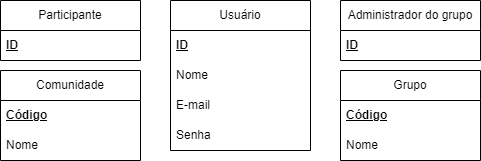

The diagram above was exported from draw.io. Its source (the exported page's mxGraphModel, read from the mxfile embedded in the PNG):
<mxGraphModel dx="1114" dy="559" grid="1" gridSize="10" guides="1" tooltips="1" connect="1" arrows="1" fold="1" page="1" pageScale="1" pageWidth="827" pageHeight="1169" math="0" shadow="0">
  <root>
    <mxCell id="0" />
    <mxCell id="1" parent="0" />
    <mxCell id="ZkrFLuvWfzBB3_xmMdTH-1" value="Usuário" style="swimlane;fontStyle=0;childLayout=stackLayout;horizontal=1;startSize=30;horizontalStack=0;resizeParent=1;resizeParentMax=0;resizeLast=0;collapsible=1;marginBottom=0;whiteSpace=wrap;html=1;" parent="1" vertex="1">
      <mxGeometry x="344" y="505" width="140" height="150" as="geometry">
        <mxRectangle x="120" y="80" width="80" height="30" as="alternateBounds" />
      </mxGeometry>
    </mxCell>
    <mxCell id="ZkrFLuvWfzBB3_xmMdTH-2" value="&lt;u&gt;&lt;b&gt;ID&lt;/b&gt;&lt;/u&gt;" style="text;strokeColor=none;fillColor=none;align=left;verticalAlign=middle;spacingLeft=4;spacingRight=4;overflow=hidden;points=[[0,0.5],[1,0.5]];portConstraint=eastwest;rotatable=0;whiteSpace=wrap;html=1;" parent="ZkrFLuvWfzBB3_xmMdTH-1" vertex="1">
      <mxGeometry y="30" width="140" height="30" as="geometry" />
    </mxCell>
    <mxCell id="ZkrFLuvWfzBB3_xmMdTH-3" value="Nome" style="text;strokeColor=none;fillColor=none;align=left;verticalAlign=middle;spacingLeft=4;spacingRight=4;overflow=hidden;points=[[0,0.5],[1,0.5]];portConstraint=eastwest;rotatable=0;whiteSpace=wrap;html=1;" parent="ZkrFLuvWfzBB3_xmMdTH-1" vertex="1">
      <mxGeometry y="60" width="140" height="30" as="geometry" />
    </mxCell>
    <mxCell id="ZkrFLuvWfzBB3_xmMdTH-4" value="E-mail" style="text;strokeColor=none;fillColor=none;align=left;verticalAlign=middle;spacingLeft=4;spacingRight=4;overflow=hidden;points=[[0,0.5],[1,0.5]];portConstraint=eastwest;rotatable=0;whiteSpace=wrap;html=1;" parent="ZkrFLuvWfzBB3_xmMdTH-1" vertex="1">
      <mxGeometry y="90" width="140" height="30" as="geometry" />
    </mxCell>
    <mxCell id="ZkrFLuvWfzBB3_xmMdTH-6" value="Senha" style="text;strokeColor=none;fillColor=none;align=left;verticalAlign=middle;spacingLeft=4;spacingRight=4;overflow=hidden;points=[[0,0.5],[1,0.5]];portConstraint=eastwest;rotatable=0;whiteSpace=wrap;html=1;" parent="ZkrFLuvWfzBB3_xmMdTH-1" vertex="1">
      <mxGeometry y="120" width="140" height="30" as="geometry" />
    </mxCell>
    <mxCell id="ZkrFLuvWfzBB3_xmMdTH-7" value="Participante" style="swimlane;fontStyle=0;childLayout=stackLayout;horizontal=1;startSize=30;horizontalStack=0;resizeParent=1;resizeParentMax=0;resizeLast=0;collapsible=1;marginBottom=0;whiteSpace=wrap;html=1;" parent="1" vertex="1">
      <mxGeometry x="174" y="505" width="140" height="60" as="geometry">
        <mxRectangle x="120" y="80" width="80" height="30" as="alternateBounds" />
      </mxGeometry>
    </mxCell>
    <mxCell id="ZkrFLuvWfzBB3_xmMdTH-8" value="&lt;b&gt;&lt;u&gt;ID&lt;/u&gt;&lt;/b&gt;" style="text;strokeColor=none;fillColor=none;align=left;verticalAlign=middle;spacingLeft=4;spacingRight=4;overflow=hidden;points=[[0,0.5],[1,0.5]];portConstraint=eastwest;rotatable=0;whiteSpace=wrap;html=1;" parent="ZkrFLuvWfzBB3_xmMdTH-7" vertex="1">
      <mxGeometry y="30" width="140" height="30" as="geometry" />
    </mxCell>
    <mxCell id="ZkrFLuvWfzBB3_xmMdTH-12" value="Administrador do grupo" style="swimlane;fontStyle=0;childLayout=stackLayout;horizontal=1;startSize=30;horizontalStack=0;resizeParent=1;resizeParentMax=0;resizeLast=0;collapsible=1;marginBottom=0;whiteSpace=wrap;html=1;" parent="1" vertex="1">
      <mxGeometry x="514" y="505" width="140" height="60" as="geometry">
        <mxRectangle x="120" y="80" width="80" height="30" as="alternateBounds" />
      </mxGeometry>
    </mxCell>
    <mxCell id="ZkrFLuvWfzBB3_xmMdTH-13" value="&lt;u&gt;&lt;b&gt;ID&lt;/b&gt;&lt;/u&gt;" style="text;strokeColor=none;fillColor=none;align=left;verticalAlign=middle;spacingLeft=4;spacingRight=4;overflow=hidden;points=[[0,0.5],[1,0.5]];portConstraint=eastwest;rotatable=0;whiteSpace=wrap;html=1;" parent="ZkrFLuvWfzBB3_xmMdTH-12" vertex="1">
      <mxGeometry y="30" width="140" height="30" as="geometry" />
    </mxCell>
    <mxCell id="ZkrFLuvWfzBB3_xmMdTH-15" value="Comunidade" style="swimlane;fontStyle=0;childLayout=stackLayout;horizontal=1;startSize=30;horizontalStack=0;resizeParent=1;resizeParentMax=0;resizeLast=0;collapsible=1;marginBottom=0;whiteSpace=wrap;html=1;" parent="1" vertex="1">
      <mxGeometry x="174" y="575" width="140" height="90" as="geometry">
        <mxRectangle x="120" y="80" width="80" height="30" as="alternateBounds" />
      </mxGeometry>
    </mxCell>
    <mxCell id="ZkrFLuvWfzBB3_xmMdTH-16" value="&lt;b&gt;&lt;u&gt;Código&lt;/u&gt;&lt;/b&gt;" style="text;strokeColor=none;fillColor=none;align=left;verticalAlign=middle;spacingLeft=4;spacingRight=4;overflow=hidden;points=[[0,0.5],[1,0.5]];portConstraint=eastwest;rotatable=0;whiteSpace=wrap;html=1;" parent="ZkrFLuvWfzBB3_xmMdTH-15" vertex="1">
      <mxGeometry y="30" width="140" height="30" as="geometry" />
    </mxCell>
    <mxCell id="ZkrFLuvWfzBB3_xmMdTH-25" value="Nome" style="text;strokeColor=none;fillColor=none;align=left;verticalAlign=middle;spacingLeft=4;spacingRight=4;overflow=hidden;points=[[0,0.5],[1,0.5]];portConstraint=eastwest;rotatable=0;whiteSpace=wrap;html=1;" parent="ZkrFLuvWfzBB3_xmMdTH-15" vertex="1">
      <mxGeometry y="60" width="140" height="30" as="geometry" />
    </mxCell>
    <mxCell id="ZkrFLuvWfzBB3_xmMdTH-26" value="Grupo" style="swimlane;fontStyle=0;childLayout=stackLayout;horizontal=1;startSize=30;horizontalStack=0;resizeParent=1;resizeParentMax=0;resizeLast=0;collapsible=1;marginBottom=0;whiteSpace=wrap;html=1;" parent="1" vertex="1">
      <mxGeometry x="514" y="575" width="140" height="90" as="geometry">
        <mxRectangle x="120" y="80" width="80" height="30" as="alternateBounds" />
      </mxGeometry>
    </mxCell>
    <mxCell id="ZkrFLuvWfzBB3_xmMdTH-27" value="&lt;b&gt;&lt;u&gt;Código&lt;/u&gt;&lt;/b&gt;" style="text;strokeColor=none;fillColor=none;align=left;verticalAlign=middle;spacingLeft=4;spacingRight=4;overflow=hidden;points=[[0,0.5],[1,0.5]];portConstraint=eastwest;rotatable=0;whiteSpace=wrap;html=1;" parent="ZkrFLuvWfzBB3_xmMdTH-26" vertex="1">
      <mxGeometry y="30" width="140" height="30" as="geometry" />
    </mxCell>
    <mxCell id="ZkrFLuvWfzBB3_xmMdTH-28" value="Nome" style="text;strokeColor=none;fillColor=none;align=left;verticalAlign=middle;spacingLeft=4;spacingRight=4;overflow=hidden;points=[[0,0.5],[1,0.5]];portConstraint=eastwest;rotatable=0;whiteSpace=wrap;html=1;" parent="ZkrFLuvWfzBB3_xmMdTH-26" vertex="1">
      <mxGeometry y="60" width="140" height="30" as="geometry" />
    </mxCell>
  </root>
</mxGraphModel>